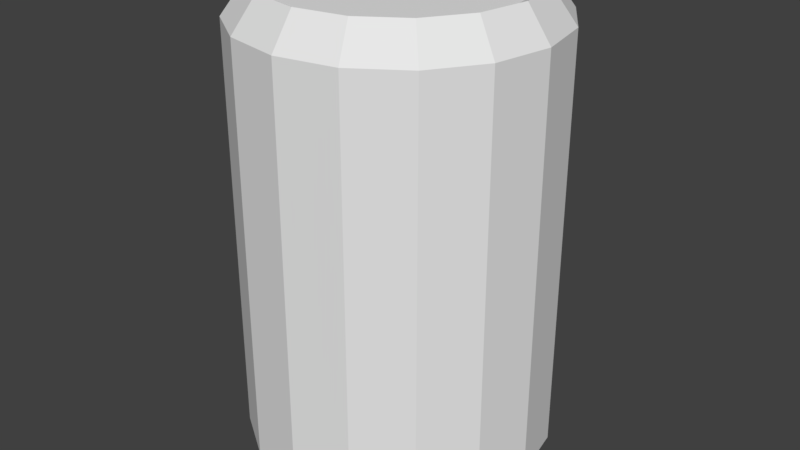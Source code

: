 # Source: Can.blend  (saved by Blender 2.78.0; exported with 4.5.12 LTS)
import bpy
from mathutils import Matrix  # noqa: F401  (used for matrix-valued properties, if any)

bpy.ops.wm.read_factory_settings(use_empty=True)
scene = bpy.context.scene
scene.name = 'Scene'

# ---- collections
col_collection_1 = bpy.data.collections.new('Collection 1'); scene.collection.children.link(col_collection_1)

# ---- world
world_world = bpy.data.worlds.new('World'); scene.world = world_world
world_world.color = (0.05088, 0.05088, 0.05088)
world_world.use_sun_shadow = False
world_world.sun_shadow_jitter_overblur = 0.0
world_world.cycles.sampling_method = 'MANUAL'

# ---- meshes
me_can = bpy.data.meshes.new('Can')
me_can.from_pydata([(-1.08e-07, 0.6215, 0.05201), (-1.254e-07, 0.595, 2.928), (0.2378, 0.5742, 0.05201), (0.1424, 0.5778, 2.928), (0.4394, 0.4394, 0.05201), (0.2624, 0.529, 2.928), (0.5742, 0.2378, 0.05201), (0.3415, 0.457, 2.928), (0.6215, -5.157e-08, 0.05201), (0.3686, 0.3739, 2.928), (0.5742, -0.2378, 0.05201), (0.3415, 0.2908, 2.928), (0.4394, -0.4394, 0.05201), (0.2624, 0.2188, 2.928), (0.2378, -0.5742, 0.05201), (0.1424, 0.1699, 2.928), (8.275e-08, -0.6215, 0.05201), (8.537e-08, 0.1527, 2.928), (-0.2378, -0.5742, 0.05201), (-0.1424, 0.1699, 2.928), (-0.4394, -0.4394, 0.05201), (-0.2624, 0.2188, 2.928), (-0.5742, -0.2378, 0.05201), (-0.3415, 0.2908, 2.928), (-0.6215, -8.429e-09, 0.05201), (-0.3686, 0.3739, 2.928), (-0.5742, 0.2378, 0.05201), (-0.3415, 0.457, 2.928), (-0.4394, 0.4394, 0.05201), (-0.2624, 0.529, 2.928), (-0.2378, 0.5742, 0.05201), (-0.1424, 0.5778, 2.928), (0.0, 1.0, 0.1351), (0.3827, 0.9239, 0.1351), (0.7071, 0.7071, 0.1351), (0.9239, 0.3827, 0.1351), (1.0, -4.371e-08, 0.1351), (0.9239, -0.3827, 0.1351), (0.7071, -0.7071, 0.1351), (0.3827, -0.9239, 0.1351), (1.51e-07, -1.0, 0.1351), (-0.3827, -0.9239, 0.1351), (-0.7071, -0.7071, 0.1351), (-0.9239, -0.3827, 0.1351), (-1.0, 1.192e-08, 0.1351), (-0.9239, 0.3827, 0.1351), (-0.7071, 0.7071, 0.1351), (-0.3827, 0.9239, 0.1351), (-8.13e-08, 0.8866, -0.02471), (0.3393, 0.8191, -0.02471), (0.6269, 0.6269, -0.02471), (0.8191, 0.3393, -0.02471), (0.8866, -5.752e-08, -0.02471), (0.8191, -0.3393, -0.02471), (0.6269, -0.6269, -0.02471), (0.3393, -0.8191, -0.02471), (1.095e-07, -0.8866, -0.02471), (-0.3393, -0.8191, -0.02471), (-0.6269, -0.6269, -0.02471), (-0.8191, -0.3393, -0.02471), (-0.8866, -9.878e-09, -0.02471), (-0.8191, 0.3393, -0.02471), (-0.6269, 0.6269, -0.02471), (-0.3393, 0.8191, -0.02471), (-1.293e-07, 0.7307, -0.02802), (0.2796, 0.6751, -0.02802), (0.5167, 0.5167, -0.02802), (0.6751, 0.2796, -0.02802), (0.7307, -6.058e-08, -0.02802), (0.6751, -0.2796, -0.02802), (0.5167, -0.5167, -0.02802), (0.2796, -0.6751, -0.02802), (9.117e-08, -0.7307, -0.02802), (-0.2796, -0.6751, -0.02802), (-0.5167, -0.5167, -0.02802), (-0.6751, -0.2796, -0.02802), (-0.7307, -1.043e-08, -0.02802), (-0.6751, 0.2796, -0.02802), (-0.5167, 0.5167, -0.02802), (-0.2796, 0.6751, -0.02802), (0.3827, 0.9239, 2.866), (0.0, 1.0, 2.866), (0.7071, 0.7071, 2.866), (0.9239, 0.3827, 2.866), (1.0, -4.371e-08, 2.866), (0.9239, -0.3827, 2.866), (0.7071, -0.7071, 2.866), (0.3827, -0.9239, 2.866), (1.51e-07, -1.0, 2.866), (-0.3827, -0.9239, 2.866), (-0.7071, -0.7071, 2.866), (-0.9239, -0.3827, 2.866), (-1.0, 1.192e-08, 2.866), (-0.9239, 0.3827, 2.866), (-0.7071, 0.7071, 2.866), (-0.3827, 0.9239, 2.866), (0.3235, 0.781, 3.079), (1.173e-08, 0.8454, 3.079), (0.5978, 0.5978, 3.079), (0.781, 0.3235, 3.079), (0.8454, -4.066e-08, 3.079), (0.781, -0.3235, 3.079), (0.5978, -0.5978, 3.079), (0.3235, -0.781, 3.079), (1.409e-07, -0.8454, 3.079), (-0.3235, -0.781, 3.079), (-0.5978, -0.5978, 3.079), (-0.781, -0.3235, 3.079), (-0.8454, 6.327e-09, 3.079), (-0.781, 0.3235, 3.079), (-0.5978, 0.5978, 3.079), (-0.3235, 0.781, 3.079), (0.2959, 0.7145, 3.043), (1.599e-08, 0.7733, 3.043), (0.5468, 0.5468, 3.043), (0.7145, 0.2959, 3.043), (0.7733, -3.627e-08, 3.043), (0.7145, -0.2959, 3.043), (0.5468, -0.5468, 3.043), (0.2959, -0.7145, 3.043), (1.359e-07, -0.7733, 3.043), (-0.2959, -0.7145, 3.043), (-0.5468, -0.5468, 3.043), (-0.7145, -0.2959, 3.043), (-0.7733, 7.309e-09, 3.043), (-0.7145, 0.2959, 3.043), (-0.5468, 0.5468, 3.043), (-0.2959, 0.7145, 3.043), (0.1657, 0.6174, 3.043), (-1.458e-07, 0.6374, 3.043), (0.3062, 0.5602, 3.043), (0.4001, 0.4747, 3.043), (0.4331, 0.3739, 3.043), (0.4001, 0.273, 3.043), (0.3062, 0.1875, 3.043), (0.1657, 0.1304, 3.043), (9.581e-08, 0.1103, 3.043), (-0.1657, 0.1304, 3.043), (-0.3062, 0.1875, 3.043), (-0.4001, 0.273, 3.043), (-0.4331, 0.3739, 3.043), (-0.4001, 0.4747, 3.043), (-0.3062, 0.5602, 3.043), (-0.1657, 0.6174, 3.043)], [], [(32, 81, 80, 33), (33, 80, 82, 34), (34, 82, 83, 35), (35, 83, 84, 36), (36, 84, 85, 37), (37, 85, 86, 38), (38, 86, 87, 39), (39, 87, 88, 40), (40, 88, 89, 41), (41, 89, 90, 42), (42, 90, 91, 43), (43, 91, 92, 44), (44, 92, 93, 45), (45, 93, 94, 46), (3, 1, 31, 29, 27, 25, 23, 21, 19, 17, 15, 13, 11, 9, 7, 5), (46, 94, 95, 47), (47, 95, 81, 32), (0, 2, 4, 6, 8, 10, 12, 14, 16, 18, 20, 22, 24, 26, 28, 30), (49, 48, 32, 33), (50, 49, 33, 34), (51, 50, 34, 35), (52, 51, 35, 36), (53, 52, 36, 37), (54, 53, 37, 38), (55, 54, 38, 39), (56, 55, 39, 40), (57, 56, 40, 41), (58, 57, 41, 42), (59, 58, 42, 43), (60, 59, 43, 44), (61, 60, 44, 45), (62, 61, 45, 46), (63, 62, 46, 47), (48, 63, 47, 32), (65, 64, 48, 49), (66, 65, 49, 50), (67, 66, 50, 51), (68, 67, 51, 52), (69, 68, 52, 53), (70, 69, 53, 54), (71, 70, 54, 55), (72, 71, 55, 56), (73, 72, 56, 57), (74, 73, 57, 58), (75, 74, 58, 59), (76, 75, 59, 60), (77, 76, 60, 61), (78, 77, 61, 62), (79, 78, 62, 63), (64, 79, 63, 48), (2, 0, 64, 65), (4, 2, 65, 66), (6, 4, 66, 67), (8, 6, 67, 68), (10, 8, 68, 69), (12, 10, 69, 70), (14, 12, 70, 71), (16, 14, 71, 72), (18, 16, 72, 73), (20, 18, 73, 74), (22, 20, 74, 75), (24, 22, 75, 76), (26, 24, 76, 77), (28, 26, 77, 78), (30, 28, 78, 79), (0, 30, 79, 64), (97, 96, 80, 81), (96, 98, 82, 80), (98, 99, 83, 82), (99, 100, 84, 83), (100, 101, 85, 84), (101, 102, 86, 85), (102, 103, 87, 86), (103, 104, 88, 87), (104, 105, 89, 88), (105, 106, 90, 89), (106, 107, 91, 90), (107, 108, 92, 91), (108, 109, 93, 92), (109, 110, 94, 93), (110, 111, 95, 94), (111, 97, 81, 95), (113, 112, 96, 97), (112, 114, 98, 96), (114, 115, 99, 98), (115, 116, 100, 99), (116, 117, 101, 100), (117, 118, 102, 101), (118, 119, 103, 102), (119, 120, 104, 103), (120, 121, 105, 104), (121, 122, 106, 105), (122, 123, 107, 106), (123, 124, 108, 107), (124, 125, 109, 108), (125, 126, 110, 109), (126, 127, 111, 110), (127, 113, 97, 111), (129, 128, 112, 113), (128, 130, 114, 112), (130, 131, 115, 114), (131, 132, 116, 115), (132, 133, 117, 116), (133, 134, 118, 117), (134, 135, 119, 118), (135, 136, 120, 119), (136, 137, 121, 120), (137, 138, 122, 121), (138, 139, 123, 122), (139, 140, 124, 123), (140, 141, 125, 124), (141, 142, 126, 125), (142, 143, 127, 126), (143, 129, 113, 127), (1, 3, 128, 129), (3, 5, 130, 128), (5, 7, 131, 130), (7, 9, 132, 131), (9, 11, 133, 132), (11, 13, 134, 133), (13, 15, 135, 134), (15, 17, 136, 135), (17, 19, 137, 136), (19, 21, 138, 137), (21, 23, 139, 138), (23, 25, 140, 139), (25, 27, 141, 140), (27, 29, 142, 141), (29, 31, 143, 142), (31, 1, 129, 143)])
me_can.use_remesh_preserve_volume = False
me_can.use_remesh_preserve_attributes = False
me_can.use_mirror_vertex_groups = False
me_can.update()

# ---- objects
ob_can = bpy.data.objects.new('Can', me_can)

# ---- transforms, parenting, visibility, modifiers, constraints
ob_can.location = (0.0, 0.0, 3.725e-09)
ob_can.scale = (0.05258, 0.05258, 0.05258)
ob_can.lineart.crease_threshold = 0.0

# ---- collection membership
col_collection_1.objects.link(ob_can)

# ---- scene / render settings (as saved in the file)
scene.frame_start = 1; scene.frame_end = 250; scene.frame_set(1)
scene.render.engine = 'BLENDER_EEVEE_NEXT'
scene.render.resolution_percentage = 50
scene.render.dither_intensity = 0.0
scene.cycles.use_denoising = False
scene.cycles.samples = 128
scene.cycles.sampling_pattern = 'TABULATED_SOBOL'
scene.cycles.light_sampling_threshold = 0.0
scene.cycles.use_adaptive_sampling = False
scene.cycles.use_light_tree = False
scene.cycles.blur_glossy = 0.0
scene.cycles.sample_clamp_indirect = 0.0
scene.view_settings.view_transform = 'Standard'
bpy.context.view_layer.update()

# ---- added for rendering (the .blend has no active camera and no usable light): camera, sun
cam_auto = bpy.data.cameras.new('AutoCamera')
cam_auto.lens = 50.0
cam_auto.sensor_width = 36.0
cam_auto.clip_end = 1000.0
ob_auto_camera = bpy.data.objects.new('AutoCamera', cam_auto)
scene.collection.objects.link(ob_auto_camera)
ob_auto_camera.location = (0.204382, -0.245258, 0.243705)
ob_auto_camera.rotation_euler = (1.09748, -7.21219e-08, 0.694738)
scene.camera = ob_auto_camera
light_auto_sun = bpy.data.lights.new('AutoSun', 'SUN')
light_auto_sun.energy = 3.0
light_auto_sun.angle = 0.0523599
ob_auto_sun = bpy.data.objects.new('AutoSun', light_auto_sun)
scene.collection.objects.link(ob_auto_sun)
ob_auto_sun.rotation_euler = (0.872665, 0.174533, 0.523599)
bpy.context.view_layer.update()
